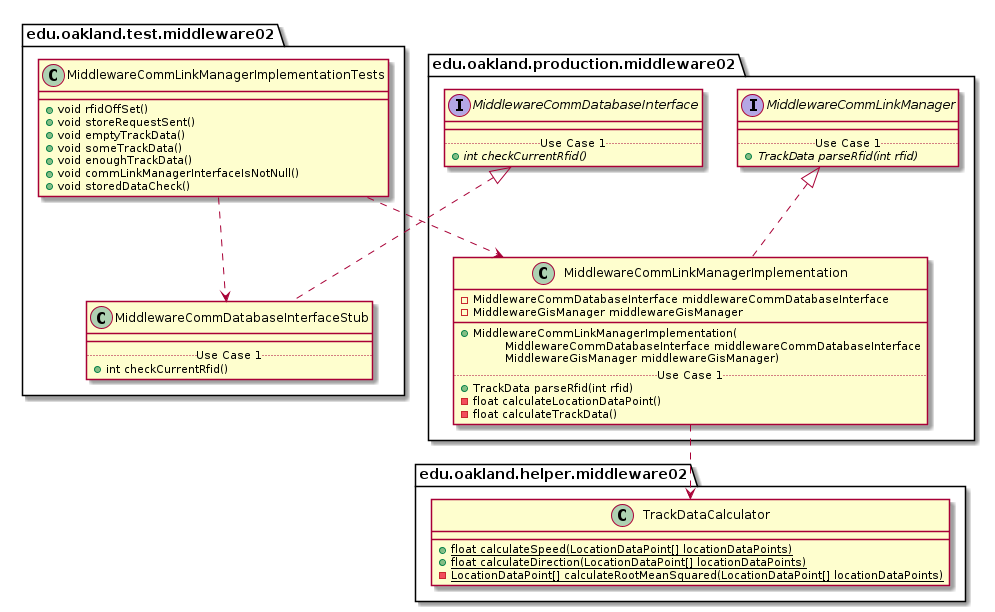

The diagram above was rendered by PlantUML. Its source (embedded in the PNG):
@startuml MiddlewareCommLinkManagerImplementationTests_Closure


package edu.oakland.test.middleware02 {
    class MiddlewareCommLinkManagerImplementationTests {
        + void rfidOffSet()
        + void storeRequestSent()
        + void emptyTrackData()
        + void someTrackData()
        + void enoughTrackData()
        + void commLinkManagerInterfaceIsNotNull()
        + void storedDataCheck()
    }
}




package edu.oakland.test.middleware02 {
    class MiddlewareCommDatabaseInterfaceStub {
        __
        .. Use Case 1 ..
        + int checkCurrentRfid()
    }
}




package edu.oakland.production.middleware02 {
    interface MiddlewareCommDatabaseInterface {
        __
        .. Use Case 1 ..
        {abstract} + int checkCurrentRfid()
    }
}






MiddlewareCommDatabaseInterfaceStub .up.|> MiddlewareCommDatabaseInterface



MiddlewareCommLinkManagerImplementationTests ..> MiddlewareCommDatabaseInterfaceStub



package edu.oakland.production.middleware02 {
    class MiddlewareCommLinkManagerImplementation {
        - MiddlewareCommDatabaseInterface middlewareCommDatabaseInterface
        - MiddlewareGisManager middlewareGisManager
        __
        + MiddlewareCommLinkManagerImplementation(
        \tMiddlewareCommDatabaseInterface middlewareCommDatabaseInterface
        \tMiddlewareGisManager middlewareGisManager)
        .. Use Case 1 ..
        + TrackData parseRfid(int rfid)
        - float calculateLocationDataPoint()
        - float calculateTrackData()
    }
}




package edu.oakland.production.middleware02 {
    interface MiddlewareCommLinkManager {
        __
        .. Use Case 1 ..
        {abstract} + TrackData parseRfid(int rfid)
    }
}






MiddlewareCommLinkManagerImplementation .up.|> MiddlewareCommLinkManager



package edu.oakland.helper.middleware02 {
    class TrackDataCalculator {
        {static} + float calculateSpeed(LocationDataPoint[] locationDataPoints)
        {static} + float calculateDirection(LocationDataPoint[] locationDataPoints)
        {static} - LocationDataPoint[] calculateRootMeanSquared(LocationDataPoint[] locationDataPoints)
    }
}






MiddlewareCommLinkManagerImplementation ..> TrackDataCalculator



MiddlewareCommLinkManagerImplementationTests ..> MiddlewareCommLinkManagerImplementation



@enduml